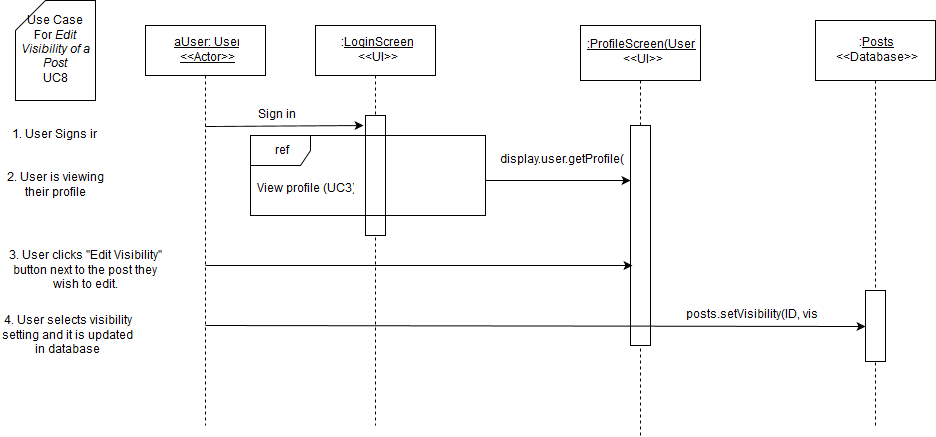

The diagram above was exported from draw.io. Its source (the exported page's mxGraphModel, read from the mxfile embedded in the PNG):
<mxGraphModel dx="1046" dy="507" grid="1" gridSize="10" guides="1" tooltips="1" connect="1" arrows="1" fold="1" page="1" pageScale="1" pageWidth="826" pageHeight="1169" background="#ffffff" math="0" shadow="0">
  <root>
    <mxCell id="0" />
    <mxCell id="1" parent="0" />
    <mxCell id="3" value="" style="endArrow=none;html=1;dashed=1;exitX=0.5;exitY=1;endFill=0;" parent="1" source="7" edge="1">
      <mxGeometry x="380" y="130" width="50" height="50" as="geometry">
        <mxPoint x="150" y="590" as="sourcePoint" />
        <mxPoint x="380" y="480" as="targetPoint" />
      </mxGeometry>
    </mxCell>
    <mxCell id="4" value="" style="whiteSpace=wrap;html=1;" parent="1" vertex="1">
      <mxGeometry x="370" y="170" width="20" height="120" as="geometry" />
    </mxCell>
    <mxCell id="5" value="&lt;u&gt;aUser: User&lt;br&gt;&amp;lt;&amp;lt;Actor&amp;gt;&amp;gt;&lt;br&gt;&lt;/u&gt;" style="whiteSpace=wrap;html=1;" parent="1" vertex="1">
      <mxGeometry x="150" y="80" width="120" height="50" as="geometry" />
    </mxCell>
    <mxCell id="6" value="" style="endArrow=none;html=1;exitX=0.5;exitY=1;endFill=0;dashed=1;" parent="1" source="5" edge="1">
      <mxGeometry x="210" y="130" width="50" height="50" as="geometry">
        <mxPoint x="150" y="190" as="sourcePoint" />
        <mxPoint x="210" y="480" as="targetPoint" />
      </mxGeometry>
    </mxCell>
    <mxCell id="7" value=":&lt;u&gt;LoginScreen&lt;/u&gt;&lt;br&gt;&amp;lt;&amp;lt;UI&amp;gt;&amp;gt;" style="whiteSpace=wrap;html=1;" parent="1" vertex="1">
      <mxGeometry x="320" y="80" width="120" height="50" as="geometry" />
    </mxCell>
    <mxCell id="9" value="Sign in" style="text;html=1;strokeColor=none;fillColor=none;align=center;verticalAlign=middle;whiteSpace=wrap;" parent="1" vertex="1">
      <mxGeometry x="220" y="160" width="120" height="20" as="geometry" />
    </mxCell>
    <mxCell id="10" value="" style="endArrow=classic;html=1;" parent="1" edge="1">
      <mxGeometry x="210" y="181" width="50" height="50" as="geometry">
        <mxPoint x="210" y="181" as="sourcePoint" />
        <mxPoint x="368" y="180" as="targetPoint" />
      </mxGeometry>
    </mxCell>
    <mxCell id="11" value="Use Case &lt;br&gt;For&lt;i&gt; Edit Visibility of a Post&lt;/i&gt;&lt;br&gt;UC8" style="shape=card;whiteSpace=wrap;html=1;" parent="1" vertex="1">
      <mxGeometry x="20" y="55" width="80" height="100" as="geometry" />
    </mxCell>
    <mxCell id="12" value="1. User Signs in" style="text;html=1;strokeColor=none;fillColor=none;align=center;verticalAlign=middle;whiteSpace=wrap;" parent="1" vertex="1">
      <mxGeometry x="10" y="180" width="95" height="20" as="geometry" />
    </mxCell>
    <mxCell id="14" value="" style="endArrow=none;html=1;endFill=0;dashed=1;exitX=0.5;exitY=0;" parent="1" source="18" target="15" edge="1">
      <mxGeometry x="645" y="135" width="50" height="50" as="geometry">
        <mxPoint x="655" y="230" as="sourcePoint" />
        <mxPoint x="-145" y="565" as="targetPoint" />
      </mxGeometry>
    </mxCell>
    <mxCell id="15" value="&lt;u&gt;:ProfileScreen(User)&lt;/u&gt;&lt;br&gt;&amp;lt;&amp;lt;UI&amp;gt;&amp;gt;" style="whiteSpace=wrap;html=1;" parent="1" vertex="1">
      <mxGeometry x="585" y="80" width="120" height="55" as="geometry" />
    </mxCell>
    <mxCell id="16" value="View profile (UC3)" style="text;html=1;resizable=0;points=[];autosize=1;align=left;verticalAlign=top;spacingTop=-4;" parent="1" vertex="1">
      <mxGeometry x="260" y="235" width="110" height="20" as="geometry" />
    </mxCell>
    <mxCell id="17" value="ref" style="shape=umlFrame;whiteSpace=wrap;fillColor=#ffffff;strokeColor=#000000;labelBackgroundColor=none;labelBorderColor=none;html=1;" parent="1" vertex="1">
      <mxGeometry x="255" y="190" width="235" height="80" as="geometry" />
    </mxCell>
    <mxCell id="18" value="" style="whiteSpace=wrap;html=1;" parent="1" vertex="1">
      <mxGeometry x="635" y="180" width="20" height="220" as="geometry" />
    </mxCell>
    <mxCell id="19" value="" style="endArrow=none;html=1;endFill=0;dashed=1;" parent="1" target="18" edge="1">
      <mxGeometry x="645" y="359" width="50" height="50" as="geometry">
        <mxPoint x="645" y="490" as="sourcePoint" />
        <mxPoint x="645" y="135" as="targetPoint" />
      </mxGeometry>
    </mxCell>
    <mxCell id="20" value="display.user.getProfile()" style="text;html=1;strokeColor=none;fillColor=none;align=center;verticalAlign=middle;whiteSpace=wrap;" parent="1" vertex="1">
      <mxGeometry x="505" y="210" width="120" height="10" as="geometry" />
    </mxCell>
    <mxCell id="21" value="" style="endArrow=classic;html=1;shadow=0;entryX=0;entryY=0.25;" parent="1" target="18" edge="1">
      <mxGeometry x="385" y="280" width="50" height="50" as="geometry">
        <mxPoint x="490" y="235" as="sourcePoint" />
        <mxPoint x="640" y="283" as="targetPoint" />
      </mxGeometry>
    </mxCell>
    <mxCell id="25" value="2. User is viewing their profile" style="text;html=1;strokeColor=none;fillColor=none;align=center;verticalAlign=middle;whiteSpace=wrap;" parent="1" vertex="1">
      <mxGeometry x="10" y="225" width="100" height="30" as="geometry" />
    </mxCell>
    <mxCell id="28" value="3. User clicks &quot;Edit Visibility&quot; button next to the post they wish to edit." style="text;html=1;strokeColor=none;fillColor=none;align=center;verticalAlign=middle;whiteSpace=wrap;labelBackgroundColor=none;" parent="1" vertex="1">
      <mxGeometry x="10" y="310" width="160" height="30" as="geometry" />
    </mxCell>
    <mxCell id="45" value=":&lt;u&gt;Posts&lt;/u&gt;&lt;br&gt;&amp;lt;&amp;lt;Database&amp;gt;&amp;gt;" style="whiteSpace=wrap;html=1;" parent="1" vertex="1">
      <mxGeometry x="820" y="75" width="120" height="60" as="geometry" />
    </mxCell>
    <mxCell id="46" value="" style="endArrow=none;html=1;shadow=0;exitX=0.5;exitY=1;endFill=0;dashed=1;" parent="1" source="45" edge="1">
      <mxGeometry x="1084" y="150" width="50" height="50" as="geometry">
        <mxPoint x="1084" y="150" as="sourcePoint" />
        <mxPoint x="880" y="480" as="targetPoint" />
      </mxGeometry>
    </mxCell>
    <mxCell id="48" value="" style="whiteSpace=wrap;html=1;" parent="1" vertex="1">
      <mxGeometry x="870" y="345" width="20" height="71" as="geometry" />
    </mxCell>
    <mxCell id="83" value="4. User selects visibility setting and it is updated in database" style="text;html=1;strokeColor=none;fillColor=none;align=center;verticalAlign=middle;whiteSpace=wrap;" parent="1" vertex="1">
      <mxGeometry x="5" y="370" width="135" height="40" as="geometry" />
    </mxCell>
    <mxCell id="85" value="" style="endArrow=classic;html=1;shadow=0;entryX=0;entryY=0.5;" parent="1" target="48" edge="1">
      <mxGeometry width="50" height="50" relative="1" as="geometry">
        <mxPoint x="210" y="380" as="sourcePoint" />
        <mxPoint x="830" y="384" as="targetPoint" />
      </mxGeometry>
    </mxCell>
    <mxCell id="128" value="posts.setVisibility(ID, vis)" style="text;html=1;strokeColor=none;fillColor=none;align=center;verticalAlign=middle;whiteSpace=wrap;" parent="1" vertex="1">
      <mxGeometry x="670" y="360" width="170" height="20" as="geometry" />
    </mxCell>
    <mxCell id="137" value="" style="endArrow=classic;html=1;shadow=0;entryX=0.1;entryY=0.636;entryPerimeter=0;" parent="1" target="18" edge="1">
      <mxGeometry width="50" height="50" relative="1" as="geometry">
        <mxPoint x="210" y="320" as="sourcePoint" />
        <mxPoint x="60" y="780" as="targetPoint" />
      </mxGeometry>
    </mxCell>
  </root>
</mxGraphModel>